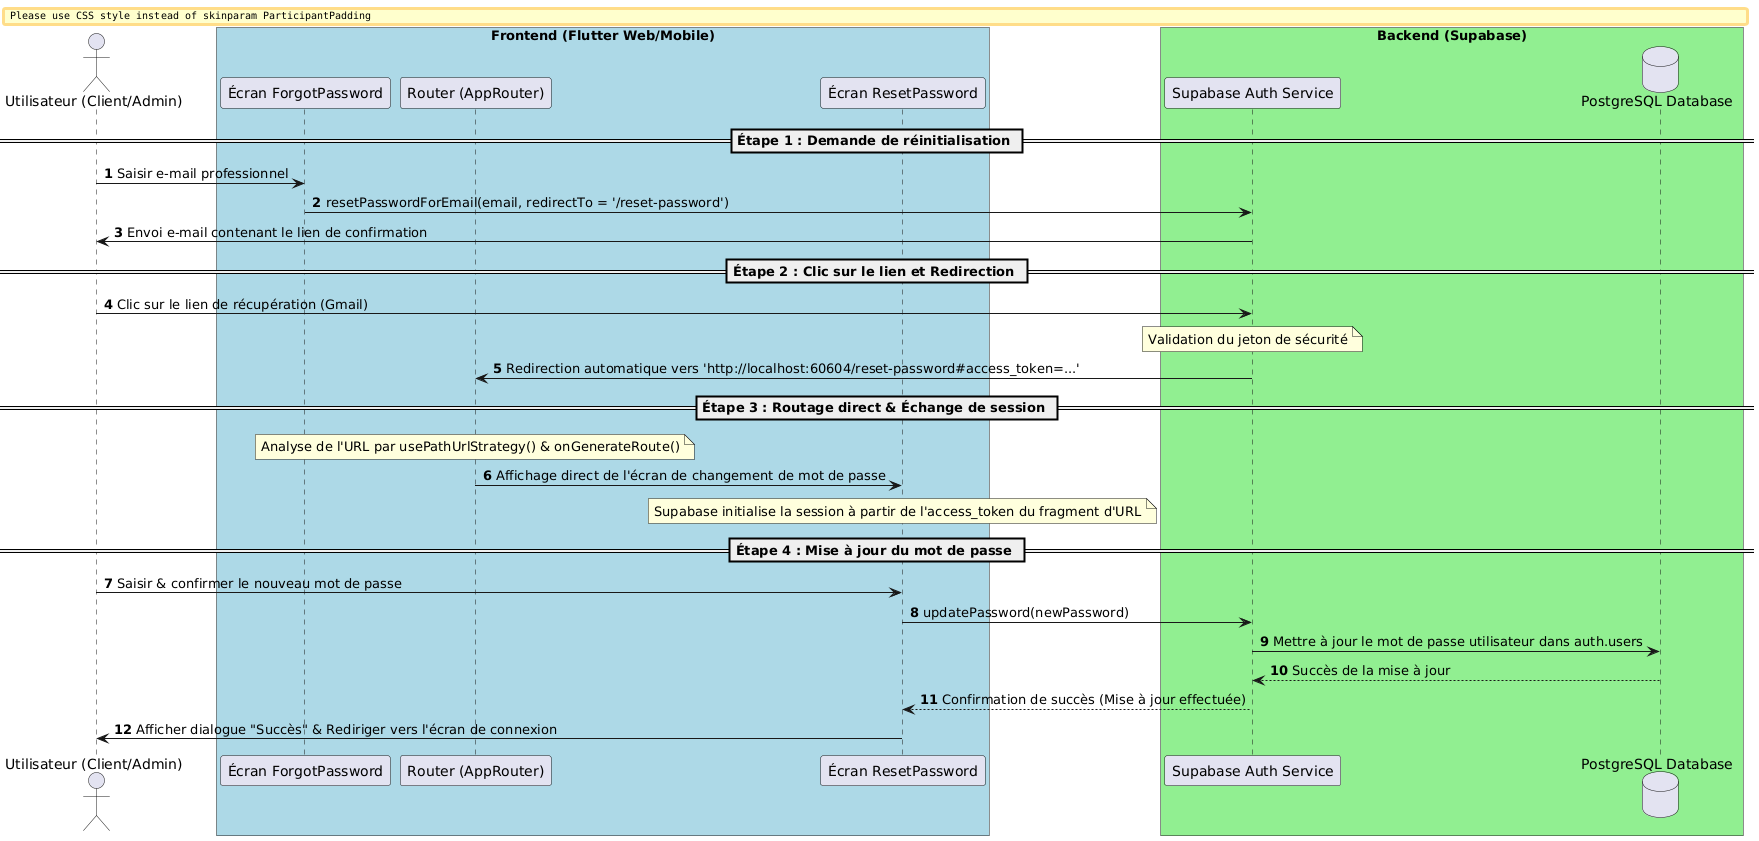

The diagram above was rendered by PlantUML. Its source (embedded in the PNG):
@startuml
autonumber
skinparam BoxPadding 10
skinparam ParticipantPadding 10

actor "Utilisateur (Client/Admin)" as User
box "Frontend (Flutter Web/Mobile)" #LightBlue
  participant "Écran ForgotPassword" as Forgot
  participant "Router (AppRouter)" as Router
  participant "Écran ResetPassword" as Reset
end box

box "Backend (Supabase)" #LightGreen
  participant "Supabase Auth Service" as Auth
  database "PostgreSQL Database" as DB
end box

== Étape 1 : Demande de réinitialisation ==
User -> Forgot : Saisir e-mail professionnel
Forgot -> Auth : resetPasswordForEmail(email, redirectTo = '/reset-password')
Auth -> User : Envoi e-mail contenant le lien de confirmation

== Étape 2 : Clic sur le lien et Redirection ==
User -> Auth : Clic sur le lien de récupération (Gmail)
note over Auth : Validation du jeton de sécurité
Auth -> Router : Redirection automatique vers 'http://localhost:60604/reset-password#access_token=...'

== Étape 3 : Routage direct & Échange de session ==
note over Router : Analyse de l'URL par usePathUrlStrategy() & onGenerateRoute()
Router -> Reset : Affichage direct de l'écran de changement de mot de passe
note over Reset : Supabase initialise la session à partir de l'access_token du fragment d'URL

== Étape 4 : Mise à jour du mot de passe ==
User -> Reset : Saisir & confirmer le nouveau mot de passe
Reset -> Auth : updatePassword(newPassword)
Auth -> DB : Mettre à jour le mot de passe utilisateur dans auth.users
DB --> Auth : Succès de la mise à jour
Auth --> Reset : Confirmation de succès (Mise à jour effectuée)
Reset -> User : Afficher dialogue "Succès" & Rediriger vers l'écran de connexion
@enduml